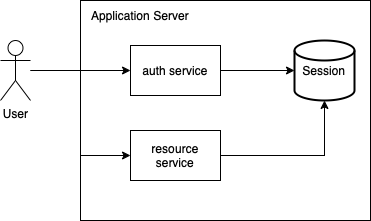

The diagram above was exported from draw.io. Its source (the exported page's mxGraphModel, read from the mxfile embedded in the PNG):
<mxGraphModel dx="954" dy="647" grid="1" gridSize="10" guides="1" tooltips="1" connect="1" arrows="1" fold="1" page="1" pageScale="1" pageWidth="827" pageHeight="1169" math="0" shadow="0">
  <root>
    <mxCell id="0" />
    <mxCell id="1" parent="0" />
    <mxCell id="OmeJMjzn_xBMdWalme3J-10" value="" style="rounded=0;whiteSpace=wrap;html=1;" vertex="1" parent="1">
      <mxGeometry x="140" y="40" width="290" height="220" as="geometry" />
    </mxCell>
    <mxCell id="OmeJMjzn_xBMdWalme3J-4" style="edgeStyle=orthogonalEdgeStyle;rounded=0;orthogonalLoop=1;jettySize=auto;html=1;entryX=0;entryY=0.5;entryDx=0;entryDy=0;" edge="1" parent="1" source="OmeJMjzn_xBMdWalme3J-1" target="OmeJMjzn_xBMdWalme3J-3">
      <mxGeometry relative="1" as="geometry" />
    </mxCell>
    <mxCell id="OmeJMjzn_xBMdWalme3J-8" style="edgeStyle=orthogonalEdgeStyle;rounded=0;orthogonalLoop=1;jettySize=auto;html=1;entryX=0;entryY=0.5;entryDx=0;entryDy=0;" edge="1" parent="1" source="OmeJMjzn_xBMdWalme3J-1" target="OmeJMjzn_xBMdWalme3J-7">
      <mxGeometry relative="1" as="geometry" />
    </mxCell>
    <mxCell id="OmeJMjzn_xBMdWalme3J-1" value="User" style="shape=umlActor;verticalLabelPosition=bottom;verticalAlign=top;html=1;outlineConnect=0;" vertex="1" parent="1">
      <mxGeometry x="60" y="80" width="30" height="60" as="geometry" />
    </mxCell>
    <mxCell id="OmeJMjzn_xBMdWalme3J-6" style="edgeStyle=orthogonalEdgeStyle;rounded=0;orthogonalLoop=1;jettySize=auto;html=1;entryX=0;entryY=0.5;entryDx=0;entryDy=0;entryPerimeter=0;" edge="1" parent="1" source="OmeJMjzn_xBMdWalme3J-3" target="OmeJMjzn_xBMdWalme3J-5">
      <mxGeometry relative="1" as="geometry" />
    </mxCell>
    <mxCell id="OmeJMjzn_xBMdWalme3J-3" value="auth service" style="rounded=0;whiteSpace=wrap;html=1;" vertex="1" parent="1">
      <mxGeometry x="190" y="85" width="90" height="50" as="geometry" />
    </mxCell>
    <mxCell id="OmeJMjzn_xBMdWalme3J-5" value="Session" style="strokeWidth=2;html=1;shape=mxgraph.flowchart.database;whiteSpace=wrap;" vertex="1" parent="1">
      <mxGeometry x="354" y="80" width="60" height="60" as="geometry" />
    </mxCell>
    <mxCell id="OmeJMjzn_xBMdWalme3J-9" style="edgeStyle=orthogonalEdgeStyle;rounded=0;orthogonalLoop=1;jettySize=auto;html=1;entryX=0.5;entryY=1;entryDx=0;entryDy=0;entryPerimeter=0;" edge="1" parent="1" source="OmeJMjzn_xBMdWalme3J-7" target="OmeJMjzn_xBMdWalme3J-5">
      <mxGeometry relative="1" as="geometry" />
    </mxCell>
    <mxCell id="OmeJMjzn_xBMdWalme3J-7" value="resource service" style="rounded=0;whiteSpace=wrap;html=1;" vertex="1" parent="1">
      <mxGeometry x="190" y="170" width="90" height="50" as="geometry" />
    </mxCell>
    <mxCell id="OmeJMjzn_xBMdWalme3J-11" value="Application Server" style="text;html=1;strokeColor=none;fillColor=none;align=center;verticalAlign=middle;whiteSpace=wrap;rounded=0;" vertex="1" parent="1">
      <mxGeometry x="140" y="40" width="120" height="30" as="geometry" />
    </mxCell>
  </root>
</mxGraphModel>